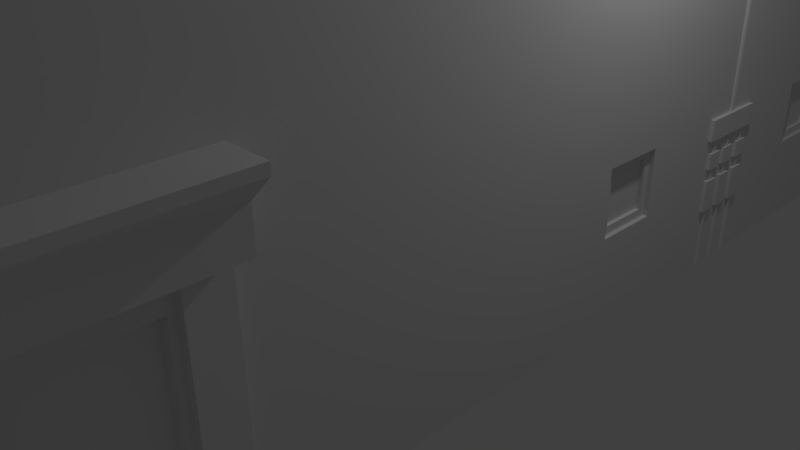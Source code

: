 # Source: gebouw_des_tutorial.blend  (saved by Blender 2.76.0; exported with 4.5.12 LTS)
import bpy
from mathutils import Matrix  # noqa: F401  (used for matrix-valued properties, if any)

bpy.ops.wm.read_factory_settings(use_empty=True)
scene = bpy.context.scene
scene.name = 'Scene'

# ---- collections
col_collection_1 = bpy.data.collections.new('Collection 1'); scene.collection.children.link(col_collection_1)

# ---- materials (node trees are filled in below, after node groups)
mat_material = bpy.data.materials.new('Material')
mat_material.alpha_threshold = 0.0
mat_material.use_transparent_shadow = False
mat_material.roughness = 0.5
mat_material.line_color = (0.0, 0.0, 0.0, 1.0)

# ---- material node trees

# ---- world
world_world = bpy.data.worlds.new('World'); scene.world = world_world
world_world.color = (0.05088, 0.05088, 0.05088)
world_world.use_sun_shadow = False
world_world.sun_shadow_jitter_overblur = 0.0
world_world.cycles.sampling_method = 'MANUAL'
world_world.cycles.sample_map_resolution = 256

# ---- cameras
cam_camera = bpy.data.cameras.new('Camera')
cam_camera.clip_end = 100.0
cam_camera.lens = 35.0
cam_camera.sensor_width = 32.0
cam_camera.sensor_height = 18.0
cam_camera.ortho_scale = 7.314
cam_camera.dof.focus_distance = 0.0
cam_camera.dof.aperture_fstop = 128.0

# ---- lights
light_lamp = bpy.data.lights.new('Lamp', 'POINT')
light_lamp.transmission_factor = 0.0
light_lamp.cutoff_distance = 30.0
light_lamp.energy = 100.0
light_lamp.shadow_buffer_clip_start = 1.001
light_lamp.shadow_soft_size = 0.1
light_lamp.shadow_maximum_resolution = 0.006
light_lamp.use_absolute_resolution = True
light_lamp.cycles.use_multiple_importance_sampling = False

# ---- meshes
me_cube_001 = bpy.data.meshes.new('Cube.001')
me_cube_001.from_pydata([(-1.6, -5.9, 7.4), (-1.6, -5.9, 6.1), (-2.4, -5.9, 6.1), (-2.4, -5.9, 7.4), (-1.6, -5.9, 4.9), (-1.6, -5.9, 3.6), (-2.4, -5.9, 3.6), (-2.4, -5.9, 4.9), (2.4, -5.9, 3.6), (2.4, -5.9, 4.9), (1.6, -5.9, 3.6), (1.6, -5.9, 4.9), (0.4, -5.9, 4.9), (0.4, -5.9, 3.6), (-0.4, -5.9, 3.6), (-0.4, -5.9, 4.9), (0.4, 5.9, 3.6), (0.4, 5.9, 4.9), (-0.4, 5.9, 4.9), (-0.4, 5.9, 3.6), (0.4, 5.9, 6.1), (0.4, 5.9, 7.4), (-0.4, 5.9, 7.4), (-0.4, 5.9, 6.1), (2.4, -5.9, 6.1), (2.4, -5.9, 7.4), (1.6, -5.9, 6.1), (1.6, -5.9, 7.4), (0.4, -5.9, 7.4), (0.4, -5.9, 6.1), (-0.4, -5.9, 6.1), (-0.4, -5.9, 7.4), (2.9, 1.4, 1.9), (2.9, 1.4, 1.1), (2.9, 0.6, 1.1), (2.9, 0.6, 1.9), (2.9, 1.4, 4.9), (2.9, 1.4, 3.6), (2.9, 0.6, 3.6), (2.9, 0.6, 4.9), (2.9, 1.4, 7.4), (2.9, 1.4, 6.1), (2.9, 0.6, 6.1), (2.9, 0.6, 7.4), (2.9, 5.4, 6.1), (2.9, 5.4, 7.4), (2.9, 4.6, 6.1), (2.9, 4.6, 7.4), (2.9, 5.4, 3.6), (2.9, 5.4, 4.9), (2.9, 4.6, 3.6), (2.9, 4.6, 4.9), (2.9, 5.4, 1.1), (2.9, 5.4, 1.9), (2.9, 4.6, 1.1), (2.9, 4.6, 1.9), (-2.9, 0.6, 4.9), (-2.9, 0.6, 3.6), (-2.9, 1.4, 3.6), (-2.9, 1.4, 4.9), (-2.9, 2.6, 4.9), (-2.9, 2.6, 3.6), (-2.9, 3.4, 3.6), (-2.9, 3.4, 4.9), (-2.9, 0.6, 7.4), (-2.9, 0.6, 6.1), (-2.9, 1.4, 6.1), (-2.9, 1.4, 7.4), (-2.9, 2.6, 7.4), (-2.9, 2.6, 6.1), (-2.9, 3.4, 6.1), (-2.9, 3.4, 7.4), (2.9, -0.6, 7.4), (2.9, -0.6, 6.1), (2.9, -1.4, 6.1), (2.9, -1.4, 7.4), (-2.133, -5.9, 6.1), (-1.867, -5.9, 6.1), (-1.867, -5.9, 7.612), (-2.133, -5.9, 7.612), (-1.867, -5.9, 3.6), (-2.133, -5.9, 3.6), (-1.867, -5.9, 5.112), (-2.133, -5.9, 5.112), (0.1333, -5.9, 3.6), (-0.1333, -5.9, 3.6), (0.1333, -5.9, 5.112), (-0.1333, -5.9, 5.112), (0.1333, -5.9, 6.1), (-0.1333, -5.9, 6.1), (0.1333, -5.9, 7.612), (-0.1333, -5.9, 7.612), (2.133, -5.9, 3.6), (1.867, -5.9, 3.6), (2.133, -5.9, 5.112), (1.867, -5.9, 5.112), (2.133, -5.9, 6.1), (1.867, -5.9, 6.1), (2.133, -5.9, 7.612), (1.867, -5.9, 7.612), (-1.37, -5.877, 2.362), (-1.37, -5.877, 0.6373), (-2.63, -5.877, 0.6373), (-2.63, -5.877, 2.362), (2.877, -4.37, 2.362), (2.877, -4.37, 0.6373), (2.877, -5.63, 0.6373), (2.877, -5.63, 2.362), (-2.877, -5.63, 2.362), (-2.877, -5.63, 0.6373), (-2.877, -4.37, 0.6373), (-2.877, -4.37, 2.362), (2.63, -5.877, 2.362), (2.63, -5.877, 0.6373), (1.37, -5.877, 0.6373), (1.37, -5.877, 2.362)], [], [(77, 78, 79, 76), (1, 0, 78, 77), (80, 82, 83, 81), (76, 79, 3, 2), (81, 83, 7, 6), (93, 95, 11, 10), (85, 87, 15, 14), (17, 16, 19, 18), (21, 20, 23, 22), (97, 99, 27, 26), (89, 91, 31, 30), (33, 32, 35, 34), (37, 36, 39, 38), (41, 40, 43, 42), (44, 45, 47, 46), (48, 49, 51, 50), (52, 53, 55, 54), (57, 56, 59, 58), (61, 60, 63, 62), (65, 64, 67, 66), (69, 68, 71, 70), (73, 72, 75, 74), (5, 4, 82, 80), (29, 28, 90, 88), (88, 90, 91, 89), (13, 12, 86, 84), (84, 86, 87, 85), (24, 25, 98, 96), (96, 98, 99, 97), (8, 9, 94, 92), (92, 94, 95, 93), (101, 100, 103, 102), (105, 104, 107, 106), (109, 108, 111, 110), (113, 112, 115, 114)])
me_cube_001.materials.append(mat_material)
me_cube_001.use_remesh_preserve_volume = False
me_cube_001.use_remesh_preserve_attributes = False
me_cube_001.use_mirror_vertex_groups = False
me_cube_001.update()
me_cube = bpy.data.meshes.new('Cube')
me_cube.from_pydata([(-3.1, -4.3, 0.0), (-3.1, -4.3, 3.0), (-3.1, -3.9, 0.0), (-3.1, -3.9, 3.0), (-2.938, -4.3, 0.0), (-2.938, -4.3, 3.0), (-2.938, -3.9, 0.0), (-2.938, -3.9, 3.0), (3.0, 6.0, 0.0), (3.0, -6.0, 0.0), (-3.0, 6.0, 0.0), (3.0, 6.0, 8.0), (3.0, -6.0, 8.0), (-3.0, 6.0, 8.0), (3.0, 6.0, 0.5), (-3.0, 6.0, 0.5), (3.0, 6.0, 3.0), (3.0, 6.0, 5.5), (3.0, -6.0, 5.5), (-3.0, -6.0, 5.5), (-3.0, 6.0, 3.0), (-3.0, 6.0, 5.5), (-1.0, 6.0, 0.0), (-1.0, -6.0, 0.0), (-1.0, -6.0, 8.0), (-1.0, 6.0, 0.5), (1.0, 6.0, 5.5), (-1.0, 6.0, 5.5), (-1.0, -6.0, 3.0), (1.0, -6.0, 5.5), (-1.0, -6.0, 5.5), (1.0, 6.0, 3.0), (-1.0, 6.0, 3.0), (3.0, 0.0, 0.0), (-3.0, 1.431e-06, 0.0), (3.0, -3.338e-06, 8.0), (-3.0, 1.431e-06, 0.5), (3.0, -1.431e-06, 0.5), (-3.0, 9.537e-07, 3.0), (-3.0, 9.537e-07, 5.5), (3.0, -2.384e-06, 5.5), (3.0, -1.907e-06, 3.0), (-3.0, 4.0, 8.0), (-1.6, -6.0, 6.1), (-3.0, 2.0, 0.0), (-3.0, 4.0, 0.0), (-3.0, 2.0, 0.5), (-3.0, 4.0, 0.5), (-3.0, 2.0, 3.0), (-3.0, 2.0, 5.5), (-3.0, 4.0, 5.5), (-3.0, 4.0, 3.0), (-3.0, -6.0, 8.0), (-3.0, -6.0, 3.0), (3.0, 4.0, 0.0), (3.0, 2.0, 0.0), (3.0, 4.0, 8.0), (3.0, 4.0, 0.5), (3.0, 2.0, 0.5), (3.0, 4.0, 3.0), (3.0, 4.0, 5.5), (3.0, 2.0, 5.5), (3.0, 2.0, 3.0), (3.0, -4.0, 0.0), (3.0, -4.0, 0.5), (3.0, -4.0, 3.0), (3.0, -4.0, 5.5), (-3.0, -4.0, 0.0), (-3.0, -4.0, 8.0), (-3.0, -4.0, 0.5), (-3.0, -4.0, 3.0), (-3.0, -4.0, 5.5), (-1.6, -6.0, 7.4), (-2.4, -6.0, 7.4), (-2.4, -6.0, 6.1), (-1.6, -6.0, 3.6), (-1.6, -6.0, 4.9), (-2.4, -6.0, 4.9), (2.4, -6.0, 4.9), (1.6, -6.0, 4.9), (1.6, -6.0, 3.6), (0.4, -6.0, 4.9), (-0.4, -6.0, 4.9), (0.4, 6.0, 4.9), (0.4, 6.0, 3.6), (-0.4, 6.0, 3.6), (-0.4, 6.0, 4.9), (0.4, 6.0, 7.4), (0.4, 6.0, 6.1), (-0.4, 6.0, 6.1), (-0.4, 6.0, 7.4), (2.4, -6.0, 7.4), (1.6, -6.0, 7.4), (0.4, -6.0, 6.1), (0.4, -6.0, 7.4), (-0.4, -6.0, 7.4), (-0.4, -6.0, 6.1), (3.0, 1.4, 1.1), (3.0, 1.4, 1.9), (3.0, 0.6, 1.9), (3.0, 0.6, 1.1), (3.0, 1.4, 3.6), (3.0, 1.4, 4.9), (3.0, 0.6, 4.9), (3.0, 0.6, 3.6), (3.0, 1.4, 6.1), (3.0, 1.4, 7.4), (3.0, 0.6, 7.4), (3.0, 0.6, 6.1), (3.0, 5.4, 6.1), (3.0, 5.4, 7.4), (3.0, 4.6, 7.4), (3.0, 4.6, 6.1), (3.0, 5.4, 3.6), (3.0, 5.4, 4.9), (3.0, 4.6, 4.9), (3.0, 4.6, 3.6), (3.0, 5.4, 1.1), (3.0, 5.4, 1.9), (3.0, 4.6, 1.9), (3.0, 4.6, 1.1), (-3.0, 0.6, 3.6), (-3.0, 0.6, 4.9), (-3.0, 1.4, 4.9), (-3.0, 1.4, 3.6), (-3.0, 2.6, 3.6), (-3.0, 2.6, 4.9), (-3.0, 3.4, 4.9), (-3.0, 3.4, 3.6), (-3.0, 0.6, 6.1), (-3.0, 0.6, 7.4), (-3.0, 1.4, 7.4), (-3.0, 1.4, 6.1), (-3.0, 2.6, 6.1), (-3.0, 2.6, 7.4), (-3.0, 3.4, 7.4), (-3.0, 3.4, 6.1), (3.0, -0.6, 6.1), (3.0, -0.6, 7.4), (3.0, -1.4, 7.4), (3.0, -1.4, 6.1), (-1.6, -5.9, 7.4), (-1.6, -5.9, 6.1), (-2.4, -5.9, 6.1), (-2.4, -5.9, 7.4), (-1.6, -5.9, 4.9), (-1.6, -5.9, 3.6), (-2.4, -5.9, 3.6), (-2.4, -5.9, 4.9), (2.4, -5.9, 3.6), (2.4, -5.9, 4.9), (1.6, -5.9, 3.6), (1.6, -5.9, 4.9), (0.4, -5.9, 4.9), (0.4, -5.9, 3.6), (-0.4, -5.9, 3.6), (-0.4, -5.9, 4.9), (0.4, 5.9, 3.6), (0.4, 5.9, 4.9), (-0.4, 5.9, 4.9), (-0.4, 5.9, 3.6), (0.4, 5.9, 6.1), (0.4, 5.9, 7.4), (-0.4, 5.9, 7.4), (-0.4, 5.9, 6.1), (2.4, -5.9, 6.1), (2.4, -5.9, 7.4), (1.6, -5.9, 6.1), (1.6, -5.9, 7.4), (0.4, -5.9, 7.4), (0.4, -5.9, 6.1), (-0.4, -5.9, 6.1), (-0.4, -5.9, 7.4), (2.9, 1.4, 1.9), (2.9, 1.4, 1.1), (2.9, 0.6, 1.1), (2.9, 0.6, 1.9), (2.9, 1.4, 4.9), (2.9, 1.4, 3.6), (2.9, 0.6, 3.6), (2.9, 0.6, 4.9), (2.9, 1.4, 7.4), (2.9, 1.4, 6.1), (2.9, 0.6, 6.1), (2.9, 0.6, 7.4), (2.9, 5.4, 6.1), (2.9, 5.4, 7.4), (2.9, 4.6, 6.1), (2.9, 4.6, 7.4), (2.9, 5.4, 3.6), (2.9, 5.4, 4.9), (2.9, 4.6, 3.6), (2.9, 4.6, 4.9), (2.9, 5.4, 1.1), (2.9, 5.4, 1.9), (2.9, 4.6, 1.1), (2.9, 4.6, 1.9), (-2.9, 0.6, 4.9), (-2.9, 0.6, 3.6), (-2.9, 1.4, 3.6), (-2.9, 1.4, 4.9), (-2.9, 2.6, 4.9), (-2.9, 2.6, 3.6), (-2.9, 3.4, 3.6), (-2.9, 3.4, 4.9), (-2.9, 0.6, 7.4), (-2.9, 0.6, 6.1), (-2.9, 1.4, 6.1), (-2.9, 1.4, 7.4), (-2.9, 2.6, 7.4), (-2.9, 2.6, 6.1), (-2.9, 3.4, 6.1), (-2.9, 3.4, 7.4), (2.9, -0.6, 7.4), (2.9, -0.6, 6.1), (2.9, -1.4, 6.1), (2.9, -1.4, 7.4), (3.0, -4.0, 8.0), (-1.0, 6.0, 8.0), (1.0, 6.0, 8.0), (3.0, -4.0, 8.5), (-3.0, -6.0, 8.5), (-3.0, 9.537e-07, 8.0), (-1.0, -6.0, 8.5), (-3.0, 6.0, 8.5), (-3.0, 4.0, 8.5), (3.0, 6.0, 8.5), (-3.0, 2.0, 8.0), (-1.0, 6.0, 8.5), (1.0, 6.0, 8.5), (3.12, 6.208, 9.0), (-3.12, 4.128, 9.0), (3.0, 2.0, 8.0), (-3.12, 6.208, 9.0), (-1.04, 6.208, 9.0), (3.12, -6.272, 9.0), (3.12, -4.112, 9.0), (3.0, -6.0, 8.5), (1.0, -6.0, 8.5), (3.0, 2.0, 8.5), (3.0, -3.338e-06, 8.5), (-3.0, -4.0, 8.5), (-3.0, 9.537e-07, 8.5), (-3.0, 2.0, 8.5), (3.0, 4.0, 8.5), (1.04, 6.208, 9.0), (1.04, -6.272, 9.0), (-2.133, -5.9, 6.1), (-1.867, -5.9, 6.1), (3.12, 2.048, 9.0), (3.12, -0.032, 9.0), (-3.12, -4.112, 9.0), (-3.12, -0.032, 9.0), (-2.133, -6.0, 5.112), (-1.867, -6.0, 5.112), (-2.4, -6.0, 3.6), (-3.12, 2.048, 9.0), (3.12, 4.128, 9.0), (-2.133, -6.0, 7.612), (-1.867, -6.0, 7.612), (1.04, 5.786, 9.5), (-1.04, 5.786, 9.5), (2.698, 5.786, 9.5), (-2.698, 4.128, 9.5), (-2.698, 5.786, 9.5), (-1.04, -5.85, 9.5), (2.698, -4.112, 9.5), (1.04, -5.85, 9.5), (2.698, 2.048, 9.5), (2.698, -0.032, 9.5), (-2.698, -4.112, 9.5), (-2.698, -0.032, 9.5), (-3.0, -6.0, 0.5), (-1.0, -6.0, 0.5), (-2.698, 2.048, 9.5), (2.698, 4.128, 9.5), (-3.0, -6.0, 0.0), (-1.867, -5.9, 7.612), (-2.133, -5.9, 7.612), (-1.867, -5.9, 3.6), (-2.133, -5.9, 3.6), (-1.867, -5.9, 5.112), (-2.133, -5.9, 5.112), (-1.04, -6.272, 9.0), (-3.12, -6.272, 9.0), (-2.698, -5.85, 9.5), (1.0, -6.0, 3.0), (0.4, -6.0, 3.6), (-0.4, -6.0, 3.6), (0.1333, -6.0, 5.112), (-0.1333, -6.0, 5.112), (0.1333, -6.0, 7.612), (-0.1333, -6.0, 7.612), (0.1333, -5.9, 3.6), (-0.1333, -5.9, 3.6), (0.1333, -5.9, 5.112), (-0.1333, -5.9, 5.112), (0.1333, -5.9, 6.1), (-0.1333, -5.9, 6.1), (0.1333, -5.9, 7.612), (-0.1333, -5.9, 7.612), (1.0, -6.0, 0.0), (3.0, -6.0, 0.5), (1.0, -6.0, 0.5), (3.0, -6.0, 3.0), (2.4, -6.0, 3.6), (2.133, -6.0, 5.112), (1.867, -6.0, 5.112), (2.4, -6.0, 6.1), (1.6, -6.0, 6.1), (2.133, -6.0, 7.612), (1.867, -6.0, 7.612), (2.133, -5.9, 3.6), (1.867, -5.9, 3.6), (2.133, -5.9, 5.112), (1.867, -5.9, 5.112), (2.133, -5.9, 6.1), (1.867, -5.9, 6.1), (2.133, -5.9, 7.612), (1.867, -5.9, 7.612), (1.0, -6.0, 8.0), (2.698, -5.85, 9.5), (-1.6, -5.944, 7.4), (-1.6, -5.944, 6.1), (-2.4, -5.944, 6.1), (-2.4, -5.944, 7.4), (-1.6, -5.944, 4.9), (-1.6, -5.944, 3.6), (-2.4, -5.944, 3.6), (-2.4, -5.944, 4.9), (2.4, -5.944, 3.6), (2.4, -5.944, 4.9), (1.6, -5.944, 3.6), (1.6, -5.944, 4.9), (0.4, -5.944, 4.9), (0.4, -5.944, 3.6), (-0.4, -5.944, 3.6), (-0.4, -5.944, 4.9), (2.4, -5.944, 6.1), (2.4, -5.944, 7.4), (1.6, -5.944, 6.1), (1.6, -5.944, 7.4), (0.4, -5.944, 7.4), (0.4, -5.944, 6.1), (-0.4, -5.944, 6.1), (-0.4, -5.944, 7.4), (-2.133, -5.944, 6.1), (-1.867, -5.944, 6.1), (-1.867, -5.944, 7.612), (-2.133, -5.944, 7.612), (-1.867, -5.944, 3.6), (-2.133, -5.944, 3.6), (-1.867, -5.944, 5.112), (-2.133, -5.944, 5.112), (0.1333, -5.944, 3.6), (-0.1333, -5.944, 3.6), (0.1333, -5.944, 5.112), (-0.1333, -5.944, 5.112), (0.1333, -5.944, 6.1), (-0.1333, -5.944, 6.1), (0.1333, -5.944, 7.612), (-0.1333, -5.944, 7.612), (2.133, -5.944, 3.6), (1.867, -5.944, 3.6), (2.133, -5.944, 5.112), (1.867, -5.944, 5.112), (2.133, -5.944, 6.1), (1.867, -5.944, 6.1), (2.133, -5.944, 7.612), (1.867, -5.944, 7.612), (-1.891, -5.944, 5.042), (-2.109, -5.944, 5.042), (-1.67, -5.944, 4.866), (-1.867, -5.944, 3.67), (-2.133, -5.944, 3.67), (-1.67, -5.944, 3.67), (-1.891, -5.944, 7.542), (-2.109, -5.944, 7.542), (-1.67, -5.944, 7.366), (-1.867, -5.944, 6.17), (-2.133, -5.944, 6.17), (-1.67, -5.944, 6.17), (-2.33, -5.944, 6.17), (-2.33, -5.944, 7.366), (-2.33, -5.944, 3.67), (-2.33, -5.944, 4.866), (2.33, -5.944, 3.67), (2.33, -5.944, 4.866), (1.867, -5.944, 3.67), (1.67, -5.944, 3.67), (1.891, -5.944, 5.042), (1.67, -5.944, 4.866), (0.33, -5.944, 4.866), (0.33, -5.944, 3.67), (-0.1333, -5.944, 3.67), (-0.33, -5.944, 3.67), (-0.1089, -5.944, 5.042), (-0.33, -5.944, 4.866), (2.33, -5.944, 6.17), (2.33, -5.944, 7.366), (1.867, -5.944, 6.17), (1.67, -5.944, 6.17), (1.891, -5.944, 7.542), (1.67, -5.944, 7.366), (0.33, -5.944, 7.366), (0.33, -5.944, 6.17), (-0.1333, -5.944, 6.17), (-0.33, -5.944, 6.17), (-0.1089, -5.944, 7.542), (-0.33, -5.944, 7.366), (0.1333, -5.944, 3.67), (0.1089, -5.944, 5.042), (0.1333, -5.944, 6.17), (0.1089, -5.944, 7.542), (2.133, -5.944, 3.67), (2.109, -5.944, 5.042), (2.133, -5.944, 6.17), (2.109, -5.944, 7.542), (-1.891, -5.857, 5.042), (-2.109, -5.857, 5.042), (-1.67, -5.857, 4.866), (-1.867, -5.857, 3.67), (-2.133, -5.857, 3.67), (-1.67, -5.857, 3.67), (-1.891, -5.857, 7.542), (-2.109, -5.857, 7.542), (-1.67, -5.857, 7.366), (-1.867, -5.857, 6.17), (-2.133, -5.857, 6.17), (-1.67, -5.857, 6.17), (-2.33, -5.857, 6.17), (-2.33, -5.857, 7.366), (-2.33, -5.857, 3.67), (-2.33, -5.857, 4.866), (2.33, -5.857, 3.67), (2.33, -5.857, 4.866), (1.867, -5.857, 3.67), (1.67, -5.857, 3.67), (1.891, -5.857, 5.042), (1.67, -5.857, 4.866), (0.33, -5.857, 4.866), (0.33, -5.857, 3.67), (-0.1333, -5.857, 3.67), (-0.33, -5.857, 3.67), (-0.1089, -5.857, 5.042), (-0.33, -5.857, 4.866), (2.33, -5.857, 6.17), (2.33, -5.857, 7.366), (1.867, -5.857, 6.17), (1.67, -5.857, 6.17), (1.891, -5.857, 7.542), (1.67, -5.857, 7.366), (0.33, -5.857, 7.366), (0.33, -5.857, 6.17), (-0.1333, -5.857, 6.17), (-0.33, -5.857, 6.17), (-0.1089, -5.857, 7.542), (-0.33, -5.857, 7.366), (0.1333, -5.857, 3.67), (0.1089, -5.857, 5.042), (0.1333, -5.857, 6.17), (0.1089, -5.857, 7.542), (2.133, -5.857, 3.67), (2.109, -5.857, 5.042), (2.133, -5.857, 6.17), (2.109, -5.857, 7.542), (-2.056, -5.935, 6.1), (-1.944, -5.935, 6.1), (-1.944, -5.935, 7.612), (-2.056, -5.935, 7.612), (-1.944, -5.918, 3.6), (-2.056, -5.918, 3.6), (-1.944, -5.918, 5.112), (-2.056, -5.918, 5.112), (0.05632, -5.939, 3.6), (-0.05633, -5.939, 3.6), (0.05632, -5.939, 5.112), (-0.05633, -5.939, 5.112), (0.05632, -5.933, 6.1), (-0.05633, -5.933, 6.1), (0.05632, -5.933, 7.612), (-0.05633, -5.933, 7.612), (2.056, -5.923, 3.6), (1.944, -5.923, 3.6), (2.056, -5.923, 5.112), (1.944, -5.923, 5.112), (2.056, -5.936, 6.1), (1.944, -5.936, 6.1), (2.056, -5.936, 7.612), (1.944, -5.936, 7.612), (-2.056, -5.852, 6.1), (-1.944, -5.852, 6.1), (-1.944, -5.852, 7.612), (-2.056, -5.852, 7.612), (-1.944, -5.852, 3.6), (-2.056, -5.852, 3.6), (-1.944, -5.852, 5.112), (-2.056, -5.852, 5.112), (0.05632, -5.852, 3.6), (-0.05633, -5.852, 3.6), (0.05632, -5.852, 5.112), (-0.05633, -5.852, 5.112), (0.05632, -5.852, 6.1), (-0.05633, -5.852, 6.1), (0.05632, -5.852, 7.612), (-0.05633, -5.852, 7.612), (2.056, -5.852, 3.6), (1.944, -5.852, 3.6), (2.056, -5.852, 5.112), (1.944, -5.852, 5.112), (2.056, -5.852, 6.1), (1.944, -5.852, 6.1), (2.056, -5.852, 7.612), (1.944, -5.852, 7.612), (-2.453, -5.923, 6.912), (-2.453, -5.923, 6.799), (-1.547, -5.923, 6.799), (-1.547, -5.923, 6.912), (-2.482, -5.909, 4.271), (-2.482, -5.909, 4.384), (-1.575, -5.909, 4.271), (-1.575, -5.909, 4.384), (-0.4816, -5.921, 4.271), (-0.4816, -5.921, 4.384), (0.4253, -5.921, 4.271), (0.4253, -5.921, 4.384), (-0.4535, -5.925, 6.799), (-0.4535, -5.925, 6.912), (0.4535, -5.925, 6.799), (0.4535, -5.925, 6.912), (1.518, -5.909, 4.271), (1.518, -5.909, 4.384), (2.425, -5.909, 4.271), (2.425, -5.909, 4.384), (1.547, -5.918, 6.799), (1.547, -5.918, 6.912), (2.453, -5.918, 6.799), (2.453, -5.918, 6.912), (-2.453, -5.838, 6.912), (-2.453, -5.838, 6.799), (-1.547, -5.838, 6.799), (-1.547, -5.838, 6.912), (-2.482, -5.838, 4.384), (-1.575, -5.838, 4.384), (-0.4816, -5.838, 4.384), (0.4253, -5.838, 4.384), (-0.4535, -5.838, 6.799), (-0.4535, -5.838, 6.912), (0.4535, -5.838, 6.799), (0.4535, -5.838, 6.912), (1.518, -5.838, 4.384), (2.425, -5.838, 4.384), (1.547, -5.838, 6.799), (1.547, -5.838, 6.912), (2.453, -5.838, 6.799), (2.453, -5.838, 6.912), (2.947, 1.4, 1.9), (2.947, 1.4, 1.1), (2.947, 0.6, 1.1), (2.947, 0.6, 1.9), (2.947, 1.4, 4.9), (2.947, 1.4, 3.6), (2.947, 0.6, 3.6), (2.947, 0.6, 4.9), (2.947, 1.4, 7.4), (2.947, 1.4, 6.1), (2.947, 0.6, 6.1), (2.947, 0.6, 7.4), (2.947, 5.4, 6.1), (2.947, 5.4, 7.4), (2.947, 4.6, 6.1), (2.947, 4.6, 7.4), (2.947, 5.4, 3.6), (2.947, 5.4, 4.9), (2.947, 4.6, 3.6), (2.947, 4.6, 4.9), (2.947, 5.4, 1.1), (2.947, 5.4, 1.9), (2.947, 4.6, 1.1), (2.947, 4.6, 1.9), (2.947, -0.6, 7.4), (2.947, -0.6, 6.1), (2.947, -1.4, 6.1), (2.947, -1.4, 7.4), (2.947, 1.302, 1.801), (2.947, 1.302, 1.198), (2.947, 0.6982, 1.198), (2.947, 0.6982, 1.801), (2.947, 1.302, 4.802), (2.947, 1.302, 3.698), (2.947, 0.6982, 3.698), (2.947, 0.6982, 4.802), (2.947, 1.302, 7.302), (2.947, 1.302, 6.198), (2.947, 0.6982, 6.198), (2.947, 0.6982, 7.302), (2.947, 5.302, 6.198), (2.947, 5.302, 7.302), (2.947, 4.698, 6.198), (2.947, 4.698, 7.302), (2.947, 5.302, 3.698), (2.947, 5.302, 4.802), (2.947, 4.698, 3.698), (2.947, 4.698, 4.802), (2.947, 5.302, 1.198), (2.947, 5.302, 1.801), (2.947, 4.698, 1.198), (2.947, 4.698, 1.801), (2.947, -0.6982, 7.302), (2.947, -0.6982, 6.198), (2.947, -1.302, 6.198), (2.947, -1.302, 7.302), (2.934, 1.302, 4.292), (2.934, 1.302, 4.208), (2.934, 0.6982, 4.208), (2.934, 0.6982, 4.292), (2.934, 1.302, 6.792), (2.934, 1.302, 6.708), (2.934, 0.6982, 6.708), (2.934, 0.6982, 6.792), (2.934, 5.302, 6.708), (2.934, 5.302, 6.792), (2.934, 4.698, 6.708), (2.934, 4.698, 6.792), (2.934, 5.302, 4.208), (2.934, 5.302, 4.292), (2.934, 4.698, 4.208), (2.934, 4.698, 4.292), (2.934, -0.6982, 6.792), (2.934, -0.6982, 6.708), (2.934, -1.302, 6.708), (2.934, -1.302, 6.792), (2.847, 1.302, 1.801), (2.847, 1.302, 1.198), (2.847, 0.6982, 1.198), (2.847, 0.6982, 1.801), (2.847, 1.302, 4.802), (2.847, 1.302, 3.698), (2.847, 0.6982, 3.698), (2.847, 0.6982, 4.802), (2.847, 1.302, 7.302), (2.847, 1.302, 6.198), (2.847, 0.6982, 6.198), (2.847, 0.6982, 7.302), (2.847, 5.302, 6.198), (2.847, 5.302, 7.302), (2.847, 4.698, 6.198), (2.847, 4.698, 7.302), (2.847, 5.302, 3.698), (2.847, 5.302, 4.802), (2.847, 4.698, 3.698), (2.847, 4.698, 4.802), (2.847, 5.302, 1.198), (2.847, 5.302, 1.801), (2.847, 4.698, 1.198), (2.847, 4.698, 1.801), (2.847, -0.6982, 7.302), (2.847, -0.6982, 6.198), (2.847, -1.302, 6.198), (2.847, -1.302, 7.302), (2.803, 1.302, 4.292), (2.803, 1.302, 4.208), (2.803, 0.6982, 4.208), (2.803, 0.6982, 4.292), (2.803, 1.302, 6.792), (2.803, 1.302, 6.708), (2.803, 0.6982, 6.708), (2.803, 0.6982, 6.792), (2.803, 5.302, 6.708), (2.803, 5.302, 6.792), (2.803, 4.698, 6.708), (2.803, 4.698, 6.792), (2.803, 5.302, 4.208), (2.803, 5.302, 4.292), (2.803, 4.698, 4.208), (2.803, 4.698, 4.292), (2.803, -0.6982, 6.792), (2.803, -0.6982, 6.708), (2.803, -1.302, 6.708), (2.803, -1.302, 6.792), (0.4, 5.955, 3.6), (0.4, 5.955, 4.9), (-0.4, 5.955, 4.9), (-0.4, 5.955, 3.6), (0.4, 5.955, 6.1), (0.4, 5.955, 7.4), (-0.4, 5.955, 7.4), (-0.4, 5.955, 6.1), (0.2932, 5.955, 3.707), (0.2932, 5.955, 4.793), (-0.2932, 5.955, 4.793), (-0.2932, 5.955, 3.707), (0.2932, 5.955, 6.207), (0.2932, 5.955, 7.293), (-0.2932, 5.955, 7.293), (-0.2932, 5.955, 6.207), (0.2932, 5.875, 3.707), (0.2932, 5.875, 4.793), (-0.2932, 5.875, 4.793), (-0.2932, 5.875, 3.707), (0.2932, 5.875, 6.207), (0.2932, 5.875, 7.293), (-0.2932, 5.875, 7.293), (-0.2932, 5.875, 6.207), (0.4, 5.942, 4.206), (0.4, 5.942, 4.294), (-0.4, 5.942, 4.294), (-0.4, 5.942, 4.206), (0.4, 5.942, 6.706), (0.4, 5.942, 6.794), (-0.4, 5.942, 6.794), (-0.4, 5.942, 6.706), (0.4, 5.841, 4.206), (0.4, 5.841, 4.294), (-0.4, 5.841, 4.294), (-0.4, 5.841, 4.206), (0.4, 5.841, 6.706), (0.4, 5.841, 6.794), (-0.4, 5.841, 6.794), (-0.4, 5.841, 6.706), (-2.943, 0.6, 4.9), (-2.943, 0.6, 3.6), (-2.943, 1.4, 3.6), (-2.943, 1.4, 4.9), (-2.943, 2.6, 4.9), (-2.943, 2.6, 3.6), (-2.943, 3.4, 3.6), (-2.943, 3.4, 4.9), (-2.943, 0.6, 7.4), (-2.943, 0.6, 6.1), (-2.943, 1.4, 6.1), (-2.943, 1.4, 7.4), (-2.943, 2.6, 7.4), (-2.943, 2.6, 6.1), (-2.943, 3.4, 6.1), (-2.943, 3.4, 7.4), (-2.943, 0.6931, 4.807), (-2.943, 0.6931, 3.693), (-2.943, 1.307, 3.693), (-2.943, 1.307, 4.807), (-2.943, 2.693, 4.807), (-2.943, 2.693, 3.693), (-2.943, 3.307, 3.693), (-2.943, 3.307, 4.807), (-2.943, 0.6931, 7.307), (-2.943, 0.6931, 6.193), (-2.943, 1.307, 6.193), (-2.943, 1.307, 7.307), (-2.943, 2.693, 7.307), (-2.943, 2.693, 6.193), (-2.943, 3.307, 6.193), (-2.943, 3.307, 7.307), (-2.829, 0.6931, 4.807), (-2.829, 0.6931, 3.693), (-2.829, 1.307, 3.693), (-2.829, 1.307, 4.807), (-2.829, 2.693, 4.807), (-2.829, 2.693, 3.693), (-2.829, 3.307, 3.693), (-2.829, 3.307, 4.807), (-2.829, 0.6931, 7.307), (-2.829, 0.6931, 6.193), (-2.829, 1.307, 6.193), (-2.829, 1.307, 7.307), (-2.829, 2.693, 7.307), (-2.829, 2.693, 6.193), (-2.829, 3.307, 6.193), (-2.829, 3.307, 7.307), (-2.926, 0.6, 4.287), (-2.926, 0.6, 4.213), (-2.926, 1.4, 4.213), (-2.926, 1.4, 4.287), (-2.926, 2.6, 4.287), (-2.926, 2.6, 4.213), (-2.926, 3.4, 4.213), (-2.926, 3.4, 4.287), (-2.926, 0.6, 6.787), (-2.926, 0.6, 6.713), (-2.926, 1.4, 6.713), (-2.926, 1.4, 6.787), (-2.926, 2.6, 6.787), (-2.926, 2.6, 6.713), (-2.926, 3.4, 6.713), (-2.926, 3.4, 6.787), (-2.878, 0.6, 4.287), (-2.878, 0.6, 4.213), (-2.878, 1.4, 4.213), (-2.878, 1.4, 4.287), (-2.878, 2.6, 4.287), (-2.878, 2.6, 4.213), (-2.878, 3.4, 4.213), (-2.878, 3.4, 4.287), (-2.878, 0.6, 6.787), (-2.878, 0.6, 6.713), (-2.878, 1.4, 6.713), (-2.878, 1.4, 6.787), (-2.878, 2.6, 6.787), (-2.878, 2.6, 6.713), (-2.878, 3.4, 6.713), (-2.878, 3.4, 6.787), (1.04, 6.208, 9.5), (-1.04, 6.208, 9.5), (3.12, 6.208, 9.5), (-3.12, 4.128, 9.5), (-3.12, 6.208, 9.5), (3.12, 2.048, 9.5), (3.12, -0.032, 9.5), (-3.12, -4.112, 9.5), (-3.12, -0.032, 9.5), (-3.12, 2.048, 9.5), (3.12, 4.128, 9.5), (3.12, -4.112, 9.5), (-1.04, -6.272, 9.5), (-3.12, -6.272, 9.5), (3.12, -6.272, 9.5), (1.04, -6.272, 9.5), (2.698, 5.786, 9.189), (-2.698, 4.128, 9.189), (-2.698, 5.786, 9.189), (-2.698, -4.112, 9.189), (-2.698, -0.032, 9.189), (2.698, 4.128, 9.189), (-2.698, -5.85, 9.189), (2.698, -5.85, 9.189), (-1.37, -6.0, 0.6373), (-1.37, -6.0, 2.362), (-2.63, -6.0, 2.362), (-2.63, -6.0, 0.6373), (3.0, -4.37, 0.6373), (3.0, -4.37, 2.362), (3.0, -5.63, 2.362), (3.0, -5.63, 0.6373), (-3.0, -5.63, 0.6373), (-3.0, -5.63, 2.362), (-3.0, -4.37, 2.362), (-3.0, -4.37, 0.6373), (2.63, -6.0, 0.6373), (2.63, -6.0, 2.362), (1.37, -6.0, 2.362), (1.37, -6.0, 0.6373), (-1.37, -5.877, 2.362), (-1.37, -5.877, 0.6373), (-2.63, -5.877, 0.6373), (-2.63, -5.877, 2.362), (2.877, -4.37, 2.362), (2.877, -4.37, 0.6373), (2.877, -5.63, 0.6373), (2.877, -5.63, 2.362), (-2.877, -5.63, 2.362), (-2.877, -5.63, 0.6373), (-2.877, -4.37, 0.6373), (-2.877, -4.37, 2.362), (2.63, -5.877, 2.362), (2.63, -5.877, 0.6373), (1.37, -5.877, 0.6373), (1.37, -5.877, 2.362), (-1.0, -6.0, 2.0), (1.0, -6.0, 2.0), (0.5001, -6.0, 0.0005052), (-0.5001, -6.0, 0.0005052), (0.5001, -6.0, 0.5002), (-0.5001, -6.0, 0.5002), (0.5001, -6.0, 1.999), (-0.5001, -6.0, 1.999), (0.5001, -5.7, 0.0005057), (-0.5001, -5.7, 0.0005057), (0.5001, -5.7, 0.5002), (-0.5001, -5.7, 0.5002), (0.5001, -5.7, 1.999), (-0.5001, -5.7, 1.999), (-2.698, 2.048, 9.189), (2.698, 2.048, 9.189), (2.698, -0.032, 9.189), (2.698, -4.112, 9.189), (2.7, -6.1, 0.0), (2.7, -6.1, 3.0), (-3.083, -5.7, 3.0), (-3.083, -5.7, 0.0), (3.1, -6.1, 0.0), (3.1, -6.1, 3.0), (3.1, -5.7, 0.0), (3.1, -5.7, 3.0), (0.7, -6.1, 0.0), (0.7, -6.1, 3.0), (0.7, -5.945, 0.0), (0.7, -5.945, 3.0), (1.1, -6.1, 0.0), (1.1, -6.1, 3.0), (1.1, -5.945, 0.0), (1.1, -5.945, 3.0), (-1.1, -6.1, 0.0), (-1.1, -6.1, 3.0), (-1.1, -5.945, 0.0), (-1.1, -5.945, 3.0), (-0.7, -6.1, 0.0), (-0.7, -6.1, 3.0), (-0.7, -5.945, 0.0), (-0.7, -5.945, 3.0), (2.938, -4.3, 0.0), (2.938, -4.3, 3.0), (2.938, -3.9, 0.0), (2.938, -3.9, 3.0), (3.1, -4.3, 0.0), (3.1, -4.3, 3.0), (3.1, -3.9, 0.0), (3.1, -3.9, 3.0), (2.7, -5.943, 0.0), (2.943, -5.7, 0.0), (2.943, -5.7, 3.0), (2.7, -5.943, 3.0), (-3.083, -6.1, 0.0), (-3.083, -6.1, 3.0), (-2.683, -6.1, 0.0), (-2.683, -6.1, 3.0), (-2.926, -5.7, 0.0), (-2.683, -5.943, 0.0), (-2.683, -5.943, 3.0), (-2.926, -5.7, 3.0), (-3.3, -6.15, 2.7), (-3.3, -6.15, 3.1), (-3.3, -5.966, 2.7), (-3.3, -5.966, 3.1), (3.3, -6.15, 2.7), (3.3, -6.15, 3.1), (3.3, -5.966, 2.7), (3.3, -5.966, 3.1), (-2.963, -5.966, 2.7), (-2.963, -6.15, 3.1), (-2.963, -6.15, 2.7), (2.985, -6.15, 2.7), (2.985, -5.966, 2.7), (2.985, -6.15, 3.1), (2.986, -3.85, 3.1), (3.3, -3.85, 3.1), (3.3, -3.85, 2.7), (2.986, -3.85, 2.7), (-3.3, -3.85, 3.1), (-3.3, -3.85, 2.7), (-2.97, -3.85, 2.7), (-2.97, -3.85, 3.1), (-3.473, -6.274, 3.3), (-3.473, -5.966, 3.3), (3.473, -5.966, 3.3), (3.473, -6.274, 3.3), (-2.963, -6.274, 3.3), (2.985, -6.274, 3.3), (2.986, -3.807, 3.3), (3.473, -3.807, 3.3), (-3.473, -3.807, 3.3), (-2.97, -3.807, 3.3), (-3.473, -6.274, 3.4), (-3.473, -5.966, 3.4), (2.985, -5.966, 3.4), (3.473, -5.966, 3.4), (3.473, -6.274, 3.4), (-2.963, -6.274, 3.4), (-2.963, -5.966, 3.4), (2.985, -6.274, 3.4), (2.986, -3.807, 3.4), (3.473, -3.807, 3.4), (-3.473, -3.807, 3.4), (-2.97, -3.807, 3.4), (1.0, 6.0, 2.8), (0.775, 6.0, 2.733), (0.6103, 6.0, 2.55), (0.55, 6.0, 2.3), (1.45, 6.0, 0.9), (0.55, 6.0, 0.9), (1.45, 6.0, 2.3), (1.39, 6.0, 2.55), (1.225, 6.0, 2.733), (7.153e-07, 6.0, 0.0), (1.0, 5.8, 2.8), (0.775, 5.8, 2.733), (0.6103, 5.8, 2.55), (0.55, 5.8, 2.3), (1.45, 5.8, 0.9), (0.55, 5.8, 0.9), (1.45, 5.8, 2.3), (1.39, 5.8, 2.55), (1.225, 5.8, 2.733), (1.0, 5.8, 1.765), (7.153e-07, 6.0, 0.9), (7.153e-07, 6.5, 0.0), (7.153e-07, 6.5, 0.9), (2.0, 6.0, 0.0), (2.0, 6.0, 0.9), (2.0, 6.5, 0.0), (2.0, 6.5, 0.9), (7.153e-07, 6.0, 0.225), (7.153e-07, 6.0, 0.45), (7.153e-07, 6.0, 0.675), (7.153e-07, 6.5, 0.675), (7.153e-07, 6.5, 0.45), (7.153e-07, 6.5, 0.225), (2.0, 6.5, 0.675), (2.0, 6.5, 0.45), (2.0, 6.5, 0.225), (2.0, 6.0, 0.675), (2.0, 6.0, 0.45), (2.0, 6.0, 0.225), (7.153e-07, 6.8, 0.225), (7.153e-07, 6.8, 0.0), (2.0, 6.8, 0.225), (2.0, 6.8, 0.0), (7.153e-07, 6.8, 0.675), (7.153e-07, 6.8, 0.45), (2.0, 6.8, 0.675), (2.0, 6.8, 0.45), (7.153e-07, 7.1, 0.225), (7.153e-07, 7.1, 0.0), (2.0, 7.1, 0.225), (2.0, 7.1, 0.0), (7.153e-07, 7.1, 0.45), (2.0, 7.1, 0.45), (7.153e-07, 7.4, 0.225), (7.153e-07, 7.4, 0.0), (2.0, 7.4, 0.225), (2.0, 7.4, 0.0), (2.986, 2.9, 1.3), (2.986, 2.9, 1.5), (2.986, 3.1, 1.3), (2.986, 3.1, 1.5), (3.04, 2.9, 1.3), (3.04, 2.9, 1.5), (3.04, 3.1, 1.3), (3.04, 3.1, 1.5), (2.986, 3.2, 1.3), (2.986, 3.2, 1.5), (2.986, 3.4, 1.3), (2.986, 3.4, 1.5), (3.04, 3.2, 1.3), (3.04, 3.2, 1.5), (3.04, 3.4, 1.3), (3.04, 3.4, 1.5), (2.986, 2.6, 1.3), (2.986, 2.6, 1.5), (2.986, 2.8, 1.3), (2.986, 2.8, 1.5), (3.04, 2.6, 1.3), (3.04, 2.6, 1.5), (3.04, 2.8, 1.3), (3.04, 2.8, 1.5), (2.986, 2.9, 0.751), (2.986, 2.9, 1.151), (2.986, 3.1, 0.751), (2.986, 3.1, 1.151), (3.04, 2.9, 0.751), (3.04, 2.9, 1.151), (3.04, 3.1, 0.751), (3.04, 3.1, 1.151), (2.986, 3.2, 0.751), (2.986, 3.2, 1.151), (2.986, 3.4, 0.751), (2.986, 3.4, 1.151), (3.04, 3.2, 0.751), (3.04, 3.2, 1.151), (3.04, 3.4, 0.751), (3.04, 3.4, 1.151), (2.986, 2.6, 0.751), (2.986, 2.6, 1.151), (2.986, 2.8, 0.751), (2.986, 2.8, 1.151), (3.04, 2.6, 0.751), (3.04, 2.6, 1.151), (3.04, 2.8, 0.751), (3.04, 2.8, 1.151), (2.98, 2.97, -3.034e-05), (2.98, 2.97, 1.676), (2.98, 3.03, -3.034e-05), (2.98, 3.03, 1.676), (3.016, 2.97, -3.034e-05), (3.016, 2.97, 1.676), (3.016, 3.03, -3.034e-05), (3.016, 3.03, 1.676), (2.98, 3.27, -3.034e-05), (2.98, 3.27, 1.676), (2.98, 3.33, -3.034e-05), (2.98, 3.33, 1.676), (3.016, 3.27, -3.034e-05), (3.016, 3.27, 1.676), (3.016, 3.33, -3.034e-05), (3.016, 3.33, 1.676), (2.98, 2.67, -3.034e-05), (2.98, 2.67, 1.676), (2.98, 2.73, -3.034e-05), (2.98, 2.73, 1.676), (3.016, 2.67, -3.034e-05), (3.016, 2.67, 1.676), (3.016, 2.73, -3.034e-05), (3.016, 2.73, 1.676), (2.98, 2.7, 1.676), (2.98, 2.7, -3.034e-05), (3.028, 2.7, 1.676), (3.028, 2.7, -3.034e-05), (2.98, 3.0, 1.676), (2.98, 3.0, -3.034e-05), (3.028, 3.0, 1.676), (3.028, 3.0, -3.034e-05), (2.98, 3.3, 1.676), (2.98, 3.3, -3.034e-05), (3.028, 3.3, 1.676), (3.028, 3.3, -3.034e-05), (2.978, 2.545, 1.67), (2.978, 2.545, 1.93), (2.978, 3.455, 1.67), (2.978, 3.455, 1.93), (3.048, 2.545, 1.67), (3.048, 2.545, 1.93), (3.048, 3.455, 1.67), (3.048, 3.455, 1.93), (2.98, 2.97, 1.93), (2.98, 2.97, 5.503), (2.98, 3.03, 1.93), (2.98, 3.03, 5.503), (3.016, 2.97, 1.93), (3.016, 2.97, 5.503), (3.016, 3.03, 1.93), (3.016, 3.03, 5.503), (2.98, 3.0, 5.537), (2.98, 3.0, 1.93), (3.028, 3.0, 5.519), (3.028, 3.0, 1.93), (-1.674, -5.877, 7.13), (-2.0, -6.03, 7.538), (-2.145, -6.03, 7.505), (-2.261, -6.03, 7.412), (-2.326, -6.03, 7.279), (-2.326, -6.03, 7.13), (-2.326, -5.877, 7.13), (-2.326, -5.877, 7.279), (-2.261, -5.877, 7.412), (-2.145, -5.877, 7.505), (-2.0, -5.877, 7.538), (-1.674, -6.03, 7.13), (-1.674, -6.03, 7.279), (-1.739, -6.03, 7.412), (-1.855, -6.03, 7.505), (-1.674, -5.877, 7.279), (-1.739, -5.877, 7.412), (-1.855, -5.877, 7.505), (-2.0, -6.03, 7.683), (-2.196, -6.03, 7.638), (-2.353, -6.03, 7.512), (-2.441, -6.03, 7.331), (-2.441, -6.03, 7.13), (-1.559, -6.03, 7.13), (-1.559, -6.03, 7.331), (-1.647, -6.03, 7.512), (-1.804, -6.03, 7.638), (-2.0, -5.977, 7.683), (-2.196, -5.977, 7.638), (-2.353, -5.977, 7.512), (-2.441, -5.977, 7.331), (-2.441, -5.977, 7.13), (-1.559, -5.977, 7.13), (-1.559, -5.977, 7.331), (-1.647, -5.977, 7.512), (-1.804, -5.977, 7.638), (-2.063, -6.093, 7.509), (-2.1, -6.13, 7.709), (-2.063, -6.011, 7.509), (-2.1, -5.974, 7.709), (-1.937, -6.093, 7.509), (-1.9, -6.13, 7.709), (-1.937, -6.011, 7.509), (-1.9, -5.974, 7.709), (0.3257, -5.877, 7.13), (-9.537e-07, -6.03, 7.538), (-0.145, -6.03, 7.505), (-0.2612, -6.03, 7.412), (-0.3257, -6.03, 7.279), (-0.3257, -6.03, 7.13), (-0.3257, -5.877, 7.13), (-0.3257, -5.877, 7.279), (-0.2612, -5.877, 7.412), (-0.145, -5.877, 7.505), (-9.537e-07, -5.877, 7.538), (0.3257, -6.03, 7.13), (0.3257, -6.03, 7.279), (0.2612, -6.03, 7.412), (0.145, -6.03, 7.505), (0.3257, -5.877, 7.279), (0.2612, -5.877, 7.412), (0.145, -5.877, 7.505), (-9.537e-07, -6.03, 7.683), (-0.1962, -6.03, 7.638), (-0.3535, -6.03, 7.512), (-0.4408, -6.03, 7.331), (-0.4408, -6.03, 7.13), (0.4408, -6.03, 7.13), (0.4408, -6.03, 7.331), (0.3535, -6.03, 7.512), (0.1962, -6.03, 7.638), (-9.537e-07, -5.977, 7.683), (-0.1962, -5.977, 7.638), (-0.3535, -5.977, 7.512), (-0.4408, -5.977, 7.331), (-0.4408, -5.977, 7.13), (0.4408, -5.977, 7.13), (0.4408, -5.977, 7.331), (0.3535, -5.977, 7.512), (0.1962, -5.977, 7.638), (-0.06311, -6.093, 7.509), (-0.1, -6.13, 7.709), (-0.06311, -6.011, 7.509), (-0.1, -5.974, 7.709), (0.06311, -6.093, 7.509), (0.1, -6.13, 7.709), (0.06311, -6.011, 7.509), (0.1, -5.974, 7.709), (2.326, -5.877, 7.13), (2.0, -6.03, 7.538), (1.855, -6.03, 7.505), (1.739, -6.03, 7.412), (1.674, -6.03, 7.279), (1.674, -6.03, 7.13), (1.674, -5.877, 7.13), (1.674, -5.877, 7.279), (1.739, -5.877, 7.412), (1.855, -5.877, 7.505), (2.0, -5.877, 7.538), (2.326, -6.03, 7.13), (2.326, -6.03, 7.279), (2.261, -6.03, 7.412), (2.145, -6.03, 7.505), (2.326, -5.877, 7.279), (2.261, -5.877, 7.412), (2.145, -5.877, 7.505), (2.0, -6.03, 7.683), (1.804, -6.03, 7.638), (1.647, -6.03, 7.512), (1.559, -6.03, 7.331), (1.559, -6.03, 7.13), (2.441, -6.03, 7.13), (2.441, -6.03, 7.331), (2.353, -6.03, 7.512), (2.196, -6.03, 7.638), (2.0, -5.977, 7.683), (1.804, -5.977, 7.638), (1.647, -5.977, 7.512), (1.559, -5.977, 7.331), (1.559, -5.977, 7.13), (2.441, -5.977, 7.13), (2.441, -5.977, 7.331), (2.353, -5.977, 7.512), (2.196, -5.977, 7.638), (1.937, -6.093, 7.509), (1.9, -6.13, 7.709), (1.937, -6.011, 7.509), (1.9, -5.974, 7.709), (2.063, -6.093, 7.509), (2.1, -6.13, 7.709), (2.063, -6.011, 7.509), (2.1, -5.974, 7.709), (-1.674, -5.877, 4.63), (-2.0, -6.03, 5.038), (-2.145, -6.03, 5.005), (-2.261, -6.03, 4.912), (-2.326, -6.03, 4.779), (-2.326, -6.03, 4.63), (-2.326, -5.877, 4.63), (-2.326, -5.877, 4.779), (-2.261, -5.877, 4.912), (-2.145, -5.877, 5.005), (-2.0, -5.877, 5.038), (-1.674, -6.03, 4.63), (-1.674, -6.03, 4.779), (-1.739, -6.03, 4.912), (-1.855, -6.03, 5.005), (-1.674, -5.877, 4.779), (-1.739, -5.877, 4.912), (-1.855, -5.877, 5.005), (-2.0, -6.03, 5.183), (-2.196, -6.03, 5.138), (-2.353, -6.03, 5.012), (-2.441, -6.03, 4.831), (-2.441, -6.03, 4.63), (-1.559, -6.03, 4.63), (-1.559, -6.03, 4.831), (-1.647, -6.03, 5.012), (-1.804, -6.03, 5.138), (-2.0, -5.977, 5.183), (-2.196, -5.977, 5.138), (-2.353, -5.977, 5.012), (-2.441, -5.977, 4.831), (-2.441, -5.977, 4.63), (-1.559, -5.977, 4.63), (-1.559, -5.977, 4.831), (-1.647, -5.977, 5.012), (-1.804, -5.977, 5.138), (-2.063, -6.093, 5.009), (-2.1, -6.13, 5.209), (-2.063, -6.011, 5.009), (-2.1, -5.974, 5.209), (-1.937, -6.093, 5.009), (-1.9, -6.13, 5.209), (-1.937, -6.011, 5.009), (-1.9, -5.974, 5.209), (0.3257, -5.877, 4.63), (-9.537e-07, -6.03, 5.038), (-0.145, -6.03, 5.005), (-0.2612, -6.03, 4.912), (-0.3257, -6.03, 4.779), (-0.3257, -6.03, 4.63), (-0.3257, -5.877, 4.63), (-0.3257, -5.877, 4.779), (-0.2612, -5.877, 4.912), (-0.145, -5.877, 5.005), (-9.537e-07, -5.877, 5.038), (0.3257, -6.03, 4.63), (0.3257, -6.03, 4.779), (0.2612, -6.03, 4.912), (0.145, -6.03, 5.005), (0.3257, -5.877, 4.779), (0.2612, -5.877, 4.912), (0.145, -5.877, 5.005), (-9.537e-07, -6.03, 5.183), (-0.1962, -6.03, 5.138), (-0.3535, -6.03, 5.012), (-0.4408, -6.03, 4.831), (-0.4408, -6.03, 4.63), (0.4408, -6.03, 4.63), (0.4408, -6.03, 4.831), (0.3535, -6.03, 5.012), (0.1962, -6.03, 5.138), (-9.537e-07, -5.977, 5.183), (-0.1962, -5.977, 5.138), (-0.3535, -5.977, 5.012), (-0.4408, -5.977, 4.831), (-0.4408, -5.977, 4.63), (0.4408, -5.977, 4.63), (0.4408, -5.977, 4.831), (0.3535, -5.977, 5.012), (0.1962, -5.977, 5.138), (-0.06311, -6.093, 5.009), (-0.1, -6.13, 5.209), (-0.06311, -6.011, 5.009), (-0.1, -5.974, 5.209), (0.06311, -6.093, 5.009), (0.1, -6.13, 5.209), (0.06311, -6.011, 5.009), (0.1, -5.974, 5.209), (2.326, -5.877, 4.63), (2.0, -6.03, 5.038), (1.855, -6.03, 5.005), (1.739, -6.03, 4.912), (1.674, -6.03, 4.779), (1.674, -6.03, 4.63), (1.674, -5.877, 4.63), (1.674, -5.877, 4.779), (1.739, -5.877, 4.912), (1.855, -5.877, 5.005), (2.0, -5.877, 5.038), (2.326, -6.03, 4.63), (2.326, -6.03, 4.779), (2.261, -6.03, 4.912), (2.145, -6.03, 5.005), (2.326, -5.877, 4.779), (2.261, -5.877, 4.912), (2.145, -5.877, 5.005), (2.0, -6.03, 5.183), (1.804, -6.03, 5.138), (1.647, -6.03, 5.012), (1.559, -6.03, 4.831), (1.559, -6.03, 4.63), (2.441, -6.03, 4.63), (2.441, -6.03, 4.831), (2.353, -6.03, 5.012), (2.196, -6.03, 5.138), (2.0, -5.977, 5.183), (1.804, -5.977, 5.138), (1.647, -5.977, 5.012), (1.559, -5.977, 4.831), (1.559, -5.977, 4.63), (2.441, -5.977, 4.63), (2.441, -5.977, 4.831), (2.353, -5.977, 5.012), (2.196, -5.977, 5.138), (1.937, -6.093, 5.009), (1.9, -6.13, 5.209), (1.937, -6.011, 5.009), (1.9, -5.974, 5.209), (2.063, -6.093, 5.009), (2.1, -6.13, 5.209), (2.063, -6.011, 5.009), (2.1, -5.974, 5.209), (-2.544, -5.923, 6.071), (-2.544, -5.923, 5.959), (-1.456, -5.923, 5.959), (-1.456, -5.923, 6.071), (-2.572, -5.909, 3.431), (-2.572, -5.909, 3.543), (-1.484, -5.909, 3.431), (-1.484, -5.909, 3.543), (-0.5723, -5.921, 3.431), (-0.5723, -5.921, 3.543), (0.516, -5.921, 3.431), (0.516, -5.921, 3.543), (-0.5442, -5.925, 5.959), (-0.5442, -5.925, 6.071), (0.5442, -5.925, 5.959), (0.5442, -5.925, 6.071), (1.428, -5.909, 3.431), (1.428, -5.909, 3.543), (2.516, -5.909, 3.431), (2.516, -5.909, 3.543), (1.456, -5.918, 5.959), (1.456, -5.918, 6.071), (2.544, -5.918, 5.959), (2.544, -5.918, 6.071), (0.5442, -6.061, 5.959), (0.5442, -6.061, 6.071), (-0.5442, -6.061, 5.959), (-0.5442, -6.061, 6.071), (0.516, -6.057, 3.431), (0.516, -6.057, 3.543), (-0.5723, -6.057, 3.431), (-0.5723, -6.057, 3.543), (-1.456, -6.059, 6.071), (-2.544, -6.059, 6.071), (-1.456, -6.059, 5.959), (-2.544, -6.059, 5.959), (-1.484, -6.046, 3.543), (-2.572, -6.046, 3.543), (-1.484, -6.046, 3.431), (-2.572, -6.046, 3.431), (1.428, -6.045, 3.431), (1.428, -6.045, 3.543), (2.516, -6.045, 3.431), (2.516, -6.045, 3.543), (1.456, -6.054, 5.959), (1.456, -6.054, 6.071), (2.544, -6.054, 5.959), (2.544, -6.054, 6.071), (1.0, 6.043, 2.781), (0.775, 6.043, 2.714), (0.6103, 6.043, 2.531), (0.55, 6.043, 2.281), (1.45, 6.043, 2.281), (1.39, 6.043, 2.531), (1.225, 6.043, 2.714), (1.0, 5.781, 2.781), (0.775, 5.781, 2.714), (0.6103, 5.781, 2.531), (0.55, 5.781, 2.281), (1.45, 5.781, 2.281), (1.39, 5.781, 2.531), (1.225, 5.781, 2.714), (1.0, 6.043, 2.914), (0.7155, 6.043, 2.829), (0.5071, 6.043, 2.598), (0.4309, 6.043, 2.281), (1.569, 6.043, 2.281), (1.493, 6.043, 2.598), (1.285, 6.043, 2.829), (1.0, 5.964, 2.914), (0.7155, 5.964, 2.829), (0.5071, 5.964, 2.598), (0.4309, 5.964, 2.281), (1.569, 5.964, 2.281), (1.493, 5.964, 2.598), (1.285, 5.964, 2.829), (0.9353, 5.731, 2.714), (0.9, 5.943, 2.914), (0.9353, 6.095, 2.714), (0.9, 6.095, 2.914), (1.065, 5.731, 2.714), (1.1, 5.943, 2.914), (1.065, 6.095, 2.714), (1.1, 6.095, 2.914)], [], [(1, 3, 2, 0), (3, 7, 6, 2), (5, 1, 0, 4), (135, 136, 211, 212), (25, 22, 10, 15), (45, 47, 15, 10), (84, 85, 160, 157), (121, 122, 197, 198), (134, 135, 212, 209), (86, 83, 158, 159), (95, 96, 171, 172), (136, 133, 210, 211), (83, 84, 157, 158), (259, 258, 278, 277), (72, 259, 277, 141), (292, 95, 172, 300), (133, 134, 209, 210), (70, 71, 39, 38), (55, 58, 37, 33), (67, 69, 36, 34), (107, 108, 183, 184), (8, 14, 57, 54), (54, 57, 58, 55), (93, 94, 169, 170), (106, 107, 184, 181), (73, 74, 143, 144), (108, 105, 182, 183), (34, 36, 46, 44), (44, 46, 47, 45), (119, 120, 195, 196), (258, 73, 144, 278), (33, 37, 64, 63), (105, 106, 181, 182), (28, 30, 76, 75), (27, 26, 83, 86), (26, 27, 89, 88), (24, 30, 96, 95), (58, 62, 98, 97), (62, 41, 99, 98), (41, 37, 100, 99), (37, 58, 97, 100), (61, 40, 103, 102), (35, 40, 108, 107), (40, 61, 105, 108), (17, 11, 110, 109), (11, 56, 111, 110), (56, 60, 112, 111), (60, 17, 109, 112), (16, 17, 114, 113), (17, 60, 115, 114), (60, 59, 116, 115), (59, 16, 113, 116), (57, 14, 117, 120), (38, 39, 122, 121), (39, 49, 123, 122), (49, 48, 124, 123), (48, 38, 121, 124), (48, 49, 126, 125), (49, 50, 127, 126), (49, 39, 129, 132), (50, 49, 133, 136), (40, 35, 138, 137), (66, 40, 137, 140), (75, 76, 145, 146), (124, 121, 198, 199), (85, 86, 159, 160), (122, 123, 200, 197), (109, 110, 186, 185), (253, 77, 148, 282), (123, 124, 199, 200), (112, 109, 185, 187), (110, 111, 188, 186), (97, 98, 173, 174), (111, 112, 187, 188), (100, 97, 174, 175), (137, 138, 213, 214), (98, 99, 176, 173), (87, 88, 161, 162), (140, 137, 214, 215), (99, 100, 175, 176), (90, 87, 162, 163), (138, 139, 216, 213), (125, 126, 201, 202), (88, 89, 164, 161), (139, 140, 215, 216), (128, 125, 202, 203), (89, 90, 163, 164), (126, 127, 204, 201), (113, 114, 190, 189), (307, 79, 152, 315), (127, 128, 203, 204), (116, 113, 189, 191), (79, 80, 151, 152), (114, 115, 192, 190), (101, 102, 177, 178), (115, 116, 191, 192), (104, 101, 178, 179), (102, 103, 180, 177), (103, 104, 179, 180), (129, 130, 205, 206), (311, 92, 168, 319), (132, 129, 206, 207), (130, 131, 208, 205), (117, 118, 194, 193), (290, 82, 156, 296), (131, 132, 207, 208), (120, 117, 193, 195), (118, 119, 196, 194), (244, 226, 230, 257), (242, 241, 251, 252), (225, 243, 256, 231), (237, 220, 236, 235), (229, 228, 234, 245), (240, 239, 249, 250), (243, 242, 252, 256), (226, 229, 245, 230), (220, 240, 250, 236), (224, 225, 231, 233), (239, 244, 257, 249), (233, 231, 803, 804), (249, 257, 810, 805), (257, 230, 802, 810), (252, 251, 807, 808), (231, 256, 809, 803), (230, 245, 800, 802), (250, 249, 805, 806), (256, 252, 808, 809), (245, 234, 801, 800), (236, 250, 806, 811), (228, 224, 233, 234), (254, 253, 282, 281), (76, 254, 281, 145), (234, 233, 804, 801), (828, 829, 844, 845), (81, 289, 295, 153), (289, 290, 296, 295), (288, 287, 293, 294), (94, 291, 299, 169), (291, 292, 300, 299), (91, 310, 318, 166), (310, 311, 319, 318), (309, 308, 316, 317), (78, 306, 314, 150), (306, 307, 315, 314), (66, 217, 12, 18), (50, 42, 13, 21), (63, 64, 302, 9), (218, 27, 21, 13), (65, 66, 18, 304), (824, 825, 840, 841), (11, 17, 26, 219), (24, 52, 258, 259), (71, 68, 222, 39), (93, 170, 297), (24, 259, 72), (19, 30, 43, 74), (60, 56, 232, 61), (30, 19, 253, 254), (30, 254, 76), (19, 52, 68, 71), (276, 272, 69, 67), (838, 839, 854, 855), (30, 24, 72, 43), (52, 73, 258), (52, 19, 74, 73), (19, 77, 253), (304, 18, 78, 305), (29, 79, 307), (29, 286, 80, 79), (286, 29, 81, 287), (30, 82, 290), (30, 28, 288, 82), (219, 26, 88, 87), (27, 218, 90, 89), (218, 219, 87, 90), (18, 12, 91, 308), (320, 92, 311), (320, 29, 309, 92), (29, 320, 94, 93), (24, 95, 292), (61, 232, 106, 105), (232, 35, 107, 106), (39, 222, 130, 129), (222, 227, 131, 130), (227, 49, 132, 131), (49, 227, 134, 133), (227, 42, 135, 134), (42, 50, 136, 135), (35, 217, 139, 138), (217, 66, 140, 139), (75, 146, 279), (77, 255, 147, 148), (305, 78, 150, 149), (305, 149, 312), (308, 91, 166, 165), (308, 165, 316), (287, 81, 153, 154), (92, 309, 167, 168), (287, 154, 293), (43, 72, 141, 142), (82, 288, 155, 156), (43, 142, 248), (12, 217, 220, 237), (219, 218, 228, 229), (218, 13, 224, 228), (232, 56, 244, 239), (68, 52, 221, 241), (56, 11, 226, 244), (222, 68, 241, 242), (42, 227, 243, 225), (35, 232, 239, 240), (227, 222, 242, 243), (217, 35, 240, 220), (13, 42, 225, 224), (241, 221, 284, 251), (11, 219, 229, 226), (251, 284, 813, 807), (235, 236, 811, 814), (255, 75, 279, 280), (255, 280, 147), (74, 43, 248, 247), (74, 247, 143), (52, 24, 223, 221), (221, 223, 283, 284), (284, 283, 812, 813), (23, 273, 272, 276), (283, 246, 815, 812), (223, 238, 246, 283), (24, 320, 238, 223), (288, 294, 155), (30, 29, 93, 96), (320, 291, 94), (320, 24, 292, 291), (28, 286, 287, 288), (29, 289, 81), (29, 30, 290, 289), (96, 298, 171), (96, 93, 297, 298), (859, 861, 273, 23), (246, 235, 814, 815), (238, 237, 235, 246), (320, 12, 237, 238), (309, 317, 167), (80, 313, 151), (80, 305, 312, 313), (29, 18, 308, 309), (12, 310, 91), (12, 320, 311, 310), (286, 304, 305, 80), (18, 306, 78), (18, 29, 307, 306), (9, 302, 303, 301), (834, 835, 850, 851), (377, 383, 431, 425), (387, 415, 463, 435), (397, 395, 443, 445), (410, 393, 441, 458), (382, 380, 428, 430), (388, 414, 462, 436), (396, 397, 445, 444), (381, 378, 426, 429), (414, 386, 434, 462), (395, 394, 442, 443), (379, 381, 429, 427), (393, 392, 440, 441), (380, 379, 427, 428), (391, 389, 437, 439), (378, 376, 424, 426), (390, 391, 439, 438), (409, 407, 455, 457), (376, 377, 425, 424), (371, 370, 352, 353), (370, 372, 326, 352), (373, 374, 351, 350), (375, 373, 350, 327), (377, 376, 348, 349), (376, 378, 322, 348), (379, 380, 346, 347), (381, 379, 347, 323), (378, 381, 323, 322), (380, 382, 324, 346), (383, 377, 349, 325), (382, 383, 325, 324), (372, 375, 327, 326), (374, 384, 328, 351), (385, 371, 353, 329), (384, 385, 329, 328), (387, 386, 330, 331), (388, 389, 332, 363), (391, 390, 365, 333), (389, 391, 333, 332), (392, 393, 335, 334), (394, 395, 336, 355), (397, 396, 357, 337), (395, 397, 337, 336), (399, 398, 338, 339), (400, 401, 340, 367), (403, 402, 369, 341), (401, 403, 341, 340), (404, 405, 343, 342), (406, 407, 344, 359), (409, 408, 361, 345), (407, 409, 345, 344), (393, 410, 354, 335), (410, 394, 355, 354), (411, 392, 334, 356), (396, 411, 356, 357), (405, 412, 358, 343), (412, 406, 359, 358), (413, 404, 342, 360), (408, 413, 360, 361), (386, 414, 362, 330), (414, 388, 363, 362), (415, 387, 331, 364), (390, 415, 364, 365), (398, 416, 366, 338), (416, 400, 367, 366), (417, 399, 339, 368), (402, 417, 368, 369), (476, 474, 498, 500), (472, 470, 494, 496), (488, 486, 510, 512), (471, 473, 497, 495), (479, 481, 505, 503), (483, 485, 509, 507), (480, 478, 502, 504), (468, 467, 491, 492), (484, 482, 506, 508), (475, 477, 501, 499), (466, 469, 493, 490), (487, 489, 513, 511), (482, 484, 485, 483), (486, 488, 489, 487), (474, 476, 477, 475), (478, 480, 481, 479), (470, 472, 473, 471), (467, 468, 469, 466), (394, 410, 458, 442), (398, 399, 447, 446), (415, 390, 438, 463), (383, 382, 430, 431), (392, 411, 459, 440), (401, 400, 448, 449), (416, 398, 446, 464), (375, 372, 420, 423), (411, 396, 444, 459), (402, 403, 451, 450), (400, 416, 464, 448), (384, 374, 422, 432), (412, 405, 453, 460), (370, 371, 419, 418), (403, 401, 449, 451), (399, 417, 465, 447), (371, 385, 433, 419), (406, 412, 460, 454), (372, 370, 418, 420), (405, 404, 452, 453), (417, 402, 450, 465), (385, 384, 432, 433), (404, 413, 461, 452), (374, 373, 421, 422), (407, 406, 454, 455), (386, 387, 435, 434), (413, 408, 456, 461), (373, 375, 423, 421), (408, 409, 457, 456), (389, 388, 436, 437), (536, 534, 552, 554), (519, 521, 543, 542), (527, 529, 549, 547), (531, 533, 551, 550), (528, 526, 546, 548), (516, 515, 539, 540), (523, 525, 545, 544), (514, 517, 541, 538), (535, 537, 555, 553), (530, 532, 533, 531), (534, 536, 537, 535), (522, 524, 525, 523), (526, 528, 529, 527), (518, 520, 521, 519), (515, 516, 517, 514), (588, 591, 639, 636), (603, 602, 650, 651), (590, 589, 637, 638), (601, 603, 651, 649), (589, 588, 636, 637), (602, 600, 648, 650), (587, 586, 634, 635), (584, 585, 557, 556), (585, 586, 558, 557), (587, 584, 556, 559), (586, 587, 559, 558), (588, 589, 561, 560), (589, 590, 562, 561), (591, 588, 560, 563), (590, 591, 563, 562), (592, 593, 565, 564), (593, 594, 566, 565), (595, 592, 564, 567), (594, 595, 567, 566), (597, 596, 568, 569), (596, 598, 570, 568), (599, 597, 569, 571), (598, 599, 571, 570), (601, 600, 572, 573), (600, 602, 574, 572), (603, 601, 573, 575), (602, 603, 575, 574), (605, 604, 576, 577), (604, 606, 578, 576), (607, 605, 577, 579), (606, 607, 579, 578), (608, 609, 581, 580), (609, 610, 582, 581), (611, 608, 580, 583), (610, 611, 583, 582), (613, 612, 615, 614), (617, 616, 619, 618), (620, 621, 623, 622), (624, 625, 627, 626), (629, 628, 631, 630), (615, 612, 660, 663), (617, 618, 666, 665), (613, 614, 662, 661), (631, 628, 676, 679), (627, 625, 673, 675), (629, 630, 678, 677), (623, 621, 669, 671), (604, 605, 653, 652), (591, 590, 638, 639), (606, 604, 652, 654), (593, 592, 640, 641), (605, 607, 655, 653), (594, 593, 641, 642), (607, 606, 654, 655), (592, 595, 643, 640), (609, 608, 656, 657), (595, 594, 642, 643), (610, 609, 657, 658), (596, 597, 645, 644), (608, 611, 659, 656), (598, 596, 644, 646), (585, 584, 632, 633), (611, 610, 658, 659), (597, 599, 647, 645), (586, 585, 633, 634), (599, 598, 646, 647), (584, 587, 635, 632), (600, 601, 649, 648), (620, 622, 670, 668), (619, 616, 664, 667), (624, 626, 674, 672), (693, 692, 700, 701), (692, 695, 703, 700), (688, 689, 681, 680), (689, 690, 682, 681), (691, 688, 680, 683), (690, 691, 683, 682), (692, 693, 685, 684), (693, 694, 686, 685), (695, 692, 684, 687), (694, 695, 687, 686), (697, 696, 699, 698), (701, 700, 703, 702), (688, 691, 699, 696), (689, 688, 696, 697), (695, 694, 702, 703), (694, 693, 701, 702), (691, 690, 698, 699), (690, 689, 697, 698), (705, 704, 707, 706), (709, 708, 711, 710), (711, 708, 716, 719), (707, 704, 712, 715), (709, 710, 718, 717), (705, 706, 714, 713), (746, 745, 761, 762), (738, 737, 753, 754), (745, 744, 760, 761), (751, 750, 766, 767), (736, 737, 721, 720), (737, 738, 722, 721), (739, 736, 720, 723), (738, 739, 723, 722), (740, 741, 725, 724), (741, 742, 726, 725), (743, 740, 724, 727), (742, 743, 727, 726), (744, 745, 729, 728), (745, 746, 730, 729), (747, 744, 728, 731), (746, 747, 731, 730), (748, 749, 733, 732), (749, 750, 734, 733), (751, 748, 732, 735), (750, 751, 735, 734), (781, 780, 783, 782), (777, 776, 779, 778), (773, 772, 775, 774), (769, 768, 771, 770), (736, 739, 755, 752), (744, 747, 763, 760), (739, 738, 754, 755), (747, 746, 762, 763), (741, 740, 756, 757), (749, 748, 764, 765), (742, 741, 757, 758), (750, 749, 765, 766), (740, 743, 759, 756), (748, 751, 767, 764), (743, 742, 758, 759), (737, 736, 752, 753), (773, 774, 790, 789), (783, 780, 796, 799), (769, 770, 786, 785), (779, 776, 792, 795), (775, 772, 788, 791), (781, 782, 798, 797), (771, 768, 784, 787), (777, 778, 794, 793), (275, 262, 816, 821), (261, 260, 800, 801), (260, 262, 802, 800), (263, 264, 804, 803), (264, 261, 801, 804), (268, 269, 806, 805), (270, 271, 808, 807), (271, 274, 809, 808), (274, 263, 803, 809), (262, 275, 810, 802), (275, 268, 805, 810), (269, 266, 811, 806), (265, 285, 813, 812), (266, 321, 814, 811), (285, 270, 807, 813), (267, 265, 812, 815), (321, 267, 815, 814), (264, 263, 817, 818), (271, 270, 819, 820), (265, 267, 823, 822), (53, 272, 827, 826), (272, 273, 824, 827), (302, 64, 828, 831), (272, 53, 833, 832), (69, 272, 832, 835), (857, 303, 839, 838), (303, 302, 836, 839), (827, 824, 841, 842), (832, 833, 848, 849), (831, 828, 845, 846), (836, 837, 852, 853), (825, 826, 843, 840), (835, 832, 849, 850), (829, 830, 847, 844), (839, 836, 853, 854), (826, 827, 842, 843), (833, 834, 851, 848), (830, 831, 846, 847), (837, 838, 855, 852), (861, 863, 856, 273), (303, 857, 862, 860), (863, 861, 867, 869), (301, 303, 860, 858), (861, 859, 865, 867), (273, 856, 825, 824), (866, 868, 869, 867), (864, 866, 867, 865), (862, 863, 869, 868), (858, 860, 866, 864), (860, 862, 868, 866), (913, 911, 910, 912), (875, 909, 906, 874), (881, 879, 878, 880), (879, 875, 874, 878), (883, 885, 884, 882), (889, 887, 886, 888), (887, 883, 882, 886), (891, 893, 892, 890), (897, 895, 894, 896), (895, 891, 890, 894), (901, 905, 904, 900), (905, 903, 902, 904), (903, 899, 898, 902), (876, 917, 914, 877), (908, 881, 880, 907), (911, 876, 877, 910), (916, 913, 912, 915), (919, 921, 920, 918), (925, 924, 934, 933), (925, 923, 922, 924), (927, 919, 918, 928), (929, 930, 924, 922), (931, 923, 943, 945), (925, 933, 947, 942), (918, 920, 926, 928), (931, 927, 928, 929), (923, 931, 929, 922), (921, 919, 940, 941), (928, 926, 930, 929), (932, 933, 934, 935), (924, 930, 935, 934), (923, 925, 942, 943), (936, 939, 938, 937), (936, 921, 941, 948), (926, 920, 937, 938), (920, 921, 936, 937), (941, 940, 950, 951), (947, 946, 958, 959), (940, 944, 955, 950), (949, 948, 960, 961), (927, 931, 945, 944), (939, 936, 948, 949), (933, 932, 946, 947), (919, 927, 944, 940), (955, 956, 951, 950), (957, 952, 956, 955), (954, 953, 952, 957), (952, 953, 959, 958), (951, 956, 961, 960), (942, 947, 959, 953), (945, 943, 954, 957), (948, 941, 951, 960), (944, 945, 957, 955), (943, 942, 953, 954), (32, 25, 15, 20), (27, 32, 20, 21), (51, 50, 21, 20), (47, 51, 20, 15), (17, 16, 31, 26), (69, 70, 38, 36), (59, 60, 61, 62), (57, 59, 62, 58), (36, 38, 48, 46), (46, 48, 51, 47), (53, 19, 71, 70), (37, 41, 65, 64), (41, 40, 66, 65), (26, 31, 84, 83), (31, 32, 85, 84), (32, 27, 86, 85), (62, 61, 102, 101), (40, 41, 104, 103), (41, 62, 101, 104), (14, 16, 118, 117), (16, 59, 119, 118), (59, 57, 120, 119), (50, 51, 128, 127), (51, 48, 125, 128), (53, 28, 75, 255), (19, 53, 255, 77), (863, 28, 856), (856, 28, 825), (28, 53, 826, 825), (64, 65, 829, 828), (65, 304, 830, 829), (304, 302, 831, 830), (53, 70, 834, 833), (70, 69, 835, 834), (302, 304, 837, 836), (304, 286, 838, 837), (286, 28, 863, 862), (857, 286, 862), (286, 857, 838), (262, 260, 816), (268, 275, 821, 871), (266, 269, 872, 873), (261, 264, 818), (285, 265, 822), (269, 268, 871, 872), (321, 266, 873, 823), (270, 285, 822, 819), (274, 271, 820, 870), (263, 274, 870, 817), (260, 261, 818, 816), (267, 321, 823), (873, 819, 822, 823), (816, 818, 817, 821), (821, 817, 870, 871), (871, 870, 820, 872), (872, 820, 819, 873), (14, 8, 22, 25), (25, 967, 966, 14), (32, 965, 967, 25), (14, 966, 968, 16), (970, 962, 31), (32, 964, 965), (963, 964, 32, 31), (962, 963, 31), (968, 969, 16), (969, 970, 31, 16), (973, 972, 981), (1468, 1470, 1466, 1464), (1463, 1465, 1469, 1467), (966, 967, 977, 976), (968, 966, 976, 978), (967, 965, 975, 977), (1470, 1468, 1467, 1469), (1466, 1470, 1469, 1465), (1464, 1466, 1465, 1463), (972, 980, 981), (980, 979, 981), (979, 978, 981), (978, 976, 981), (976, 977, 981), (977, 975, 981), (975, 974, 981), (974, 973, 981), (989, 994, 983, 971), (995, 996, 1008, 1007), (997, 1000, 985, 987), (995, 998, 999, 996), (988, 986, 998, 995), (986, 988, 984, 982), (996, 999, 1000, 997), (984, 988, 995, 992), (996, 997, 1003, 1008), (992, 995, 1007, 1005), (982, 984, 992, 991), (991, 992, 993, 990), (990, 993, 994, 989), (1008, 1003, 1011, 1014), (1005, 1007, 1008, 1006), (1006, 1008, 1014, 1013), (994, 993, 1006, 1001), (993, 992, 1005, 1006), (1026, 1024, 1023, 1025), (997, 987, 1004, 1003), (983, 994, 1001, 1002), (1009, 1011, 1017, 1015), (1013, 1014, 1011, 1009), (1001, 1006, 1013, 1009), (1022, 1026, 1025, 1021), (1003, 1004, 1012, 1011), (1002, 1001, 1009, 1010), (1015, 1017, 1018, 1016), (1011, 1012, 1018, 1017), (1010, 1009, 1015, 1016), (1024, 1020, 1019, 1023), (1019, 1021, 1025, 1023), (1024, 1026, 1022, 1020), (1034, 1032, 1031, 1033), (1030, 1034, 1033, 1029), (1032, 1028, 1027, 1031), (1027, 1029, 1033, 1031), (1032, 1034, 1030, 1028), (1042, 1040, 1039, 1041), (1038, 1042, 1041, 1037), (1040, 1036, 1035, 1039), (1035, 1037, 1041, 1039), (1040, 1042, 1038, 1036), (1050, 1048, 1047, 1049), (1046, 1050, 1049, 1045), (1048, 1044, 1043, 1047), (1043, 1045, 1049, 1047), (1048, 1050, 1046, 1044), (1058, 1056, 1055, 1057), (1054, 1058, 1057, 1053), (1056, 1052, 1051, 1055), (1051, 1053, 1057, 1055), (1056, 1058, 1054, 1052), (1066, 1064, 1063, 1065), (1062, 1066, 1065, 1061), (1064, 1060, 1059, 1063), (1059, 1061, 1065, 1063), (1064, 1066, 1062, 1060), (1097, 1072, 1071, 1098), (1070, 1074, 1073, 1069), (1072, 1068, 1067, 1071), (1096, 1069, 1073, 1098), (1097, 1074, 1070, 1095), (1101, 1080, 1079, 1102), (1078, 1082, 1081, 1077), (1080, 1076, 1075, 1079), (1100, 1077, 1081, 1102), (1101, 1082, 1078, 1099), (1093, 1088, 1087, 1094), (1086, 1090, 1089, 1085), (1088, 1084, 1083, 1087), (1092, 1085, 1089, 1094), (1093, 1090, 1086, 1091), (1088, 1093, 1091, 1084), (1083, 1092, 1094, 1087), (1090, 1093, 1094, 1089), (1072, 1097, 1095, 1068), (1067, 1096, 1098, 1071), (1074, 1097, 1098, 1073), (1080, 1101, 1099, 1076), (1075, 1100, 1102, 1079), (1082, 1101, 1102, 1081), (1110, 1108, 1107, 1109), (1106, 1110, 1109, 1105), (1108, 1104, 1103, 1107), (1103, 1105, 1109, 1107), (1108, 1110, 1106, 1104), (1121, 1116, 1115, 1122), (1114, 1118, 1117, 1113), (1116, 1112, 1111, 1115), (1120, 1113, 1117, 1122), (1121, 1118, 1114, 1119), (1116, 1121, 1119, 1112), (1111, 1120, 1122, 1115), (1118, 1121, 1122, 1117), (1135, 1138, 1123, 1134), (1136, 1139, 1138, 1135), (1126, 1131, 1132, 1125), (1137, 1140, 1139, 1136), (1127, 1130, 1131, 1126), (1124, 1133, 1140, 1137), (1128, 1129, 1130, 1127), (1125, 1132, 1133, 1124), (1135, 1147, 1148, 1136), (1134, 1146, 1147, 1135), (1125, 1142, 1143, 1126), (1127, 1144, 1145, 1128), (1137, 1149, 1141, 1124), (1126, 1143, 1144, 1127), (1136, 1148, 1149, 1137), (1124, 1141, 1142, 1125), (1144, 1153, 1154, 1145), (1142, 1151, 1152, 1143), (1148, 1157, 1158, 1149), (1146, 1155, 1156, 1147), (1143, 1152, 1153, 1144), (1141, 1150, 1151, 1142), (1149, 1158, 1150, 1141), (1147, 1156, 1157, 1148), (1160, 1162, 1161, 1159), (1166, 1164, 1163, 1165), (1164, 1160, 1159, 1163), (1159, 1161, 1165, 1163), (1164, 1166, 1162, 1160), (1134, 1123, 1155, 1146), (1129, 1128, 1145, 1154), (1179, 1182, 1167, 1178), (1180, 1183, 1182, 1179), (1170, 1175, 1176, 1169), (1181, 1184, 1183, 1180), (1171, 1174, 1175, 1170), (1168, 1177, 1184, 1181), (1172, 1173, 1174, 1171), (1169, 1176, 1177, 1168), (1179, 1191, 1192, 1180), (1178, 1190, 1191, 1179), (1169, 1186, 1187, 1170), (1171, 1188, 1189, 1172), (1181, 1193, 1185, 1168), (1170, 1187, 1188, 1171), (1180, 1192, 1193, 1181), (1168, 1185, 1186, 1169), (1188, 1197, 1198, 1189), (1186, 1195, 1196, 1187), (1192, 1201, 1202, 1193), (1190, 1199, 1200, 1191), (1187, 1196, 1197, 1188), (1185, 1194, 1195, 1186), (1193, 1202, 1194, 1185), (1191, 1200, 1201, 1192), (1204, 1206, 1205, 1203), (1210, 1208, 1207, 1209), (1208, 1204, 1203, 1207), (1203, 1205, 1209, 1207), (1208, 1210, 1206, 1204), (1178, 1167, 1199, 1190), (1173, 1172, 1189, 1198), (1223, 1226, 1211, 1222), (1224, 1227, 1226, 1223), (1214, 1219, 1220, 1213), (1225, 1228, 1227, 1224), (1215, 1218, 1219, 1214), (1212, 1221, 1228, 1225), (1216, 1217, 1218, 1215), (1213, 1220, 1221, 1212), (1223, 1235, 1236, 1224), (1222, 1234, 1235, 1223), (1213, 1230, 1231, 1214), (1215, 1232, 1233, 1216), (1225, 1237, 1229, 1212), (1214, 1231, 1232, 1215), (1224, 1236, 1237, 1225), (1212, 1229, 1230, 1213), (1232, 1241, 1242, 1233), (1230, 1239, 1240, 1231), (1236, 1245, 1246, 1237), (1234, 1243, 1244, 1235), (1231, 1240, 1241, 1232), (1229, 1238, 1239, 1230), (1237, 1246, 1238, 1229), (1235, 1244, 1245, 1236), (1248, 1250, 1249, 1247), (1254, 1252, 1251, 1253), (1252, 1248, 1247, 1251), (1247, 1249, 1253, 1251), (1252, 1254, 1250, 1248), (1222, 1211, 1243, 1234), (1217, 1216, 1233, 1242), (1267, 1270, 1255, 1266), (1268, 1271, 1270, 1267), (1258, 1263, 1264, 1257), (1269, 1272, 1271, 1268), (1259, 1262, 1263, 1258), (1256, 1265, 1272, 1269), (1260, 1261, 1262, 1259), (1257, 1264, 1265, 1256), (1267, 1279, 1280, 1268), (1266, 1278, 1279, 1267), (1257, 1274, 1275, 1258), (1259, 1276, 1277, 1260), (1269, 1281, 1273, 1256), (1258, 1275, 1276, 1259), (1268, 1280, 1281, 1269), (1256, 1273, 1274, 1257), (1276, 1285, 1286, 1277), (1274, 1283, 1284, 1275), (1280, 1289, 1290, 1281), (1278, 1287, 1288, 1279), (1275, 1284, 1285, 1276), (1273, 1282, 1283, 1274), (1281, 1290, 1282, 1273), (1279, 1288, 1289, 1280), (1292, 1294, 1293, 1291), (1298, 1296, 1295, 1297), (1296, 1292, 1291, 1295), (1291, 1293, 1297, 1295), (1296, 1298, 1294, 1292), (1266, 1255, 1287, 1278), (1261, 1260, 1277, 1286), (1311, 1314, 1299, 1310), (1312, 1315, 1314, 1311), (1302, 1307, 1308, 1301), (1313, 1316, 1315, 1312), (1303, 1306, 1307, 1302), (1300, 1309, 1316, 1313), (1304, 1305, 1306, 1303), (1301, 1308, 1309, 1300), (1311, 1323, 1324, 1312), (1310, 1322, 1323, 1311), (1301, 1318, 1319, 1302), (1303, 1320, 1321, 1304), (1313, 1325, 1317, 1300), (1302, 1319, 1320, 1303), (1312, 1324, 1325, 1313), (1300, 1317, 1318, 1301), (1320, 1329, 1330, 1321), (1318, 1327, 1328, 1319), (1324, 1333, 1334, 1325), (1322, 1331, 1332, 1323), (1319, 1328, 1329, 1320), (1317, 1326, 1327, 1318), (1325, 1334, 1326, 1317), (1323, 1332, 1333, 1324), (1336, 1338, 1337, 1335), (1342, 1340, 1339, 1341), (1340, 1336, 1335, 1339), (1335, 1337, 1341, 1339), (1340, 1342, 1338, 1336), (1310, 1299, 1331, 1322), (1305, 1304, 1321, 1330), (1355, 1358, 1343, 1354), (1356, 1359, 1358, 1355), (1346, 1351, 1352, 1345), (1357, 1360, 1359, 1356), (1347, 1350, 1351, 1346), (1344, 1353, 1360, 1357), (1348, 1349, 1350, 1347), (1345, 1352, 1353, 1344), (1355, 1367, 1368, 1356), (1354, 1366, 1367, 1355), (1345, 1362, 1363, 1346), (1347, 1364, 1365, 1348), (1357, 1369, 1361, 1344), (1346, 1363, 1364, 1347), (1356, 1368, 1369, 1357), (1344, 1361, 1362, 1345), (1364, 1373, 1374, 1365), (1362, 1371, 1372, 1363), (1368, 1377, 1378, 1369), (1366, 1375, 1376, 1367), (1363, 1372, 1373, 1364), (1361, 1370, 1371, 1362), (1369, 1378, 1370, 1361), (1367, 1376, 1377, 1368), (1380, 1382, 1381, 1379), (1386, 1384, 1383, 1385), (1384, 1380, 1379, 1383), (1379, 1381, 1385, 1383), (1384, 1386, 1382, 1380), (1354, 1343, 1375, 1366), (1349, 1348, 1365, 1374), (1427, 1429, 1430, 1428), (1431, 1433, 1434, 1432), (1417, 1415, 1416, 1418), (1413, 1411, 1412, 1414), (1426, 1425, 1423, 1424), (1422, 1421, 1419, 1420), (1387, 1388, 1422, 1420), (1406, 1404, 1428, 1430), (1400, 1399, 1413, 1414), (1404, 1403, 1427, 1428), (1389, 1390, 1419, 1421), (1397, 1398, 1416, 1415), (1405, 1406, 1430, 1429), (1392, 1391, 1426, 1424), (1396, 1395, 1417, 1418), (1408, 1407, 1431, 1432), (1393, 1394, 1423, 1425), (1390, 1387, 1420, 1419), (1409, 1410, 1434, 1433), (1399, 1401, 1411, 1413), (1388, 1389, 1421, 1422), (1407, 1409, 1433, 1431), (1402, 1400, 1414, 1412), (1394, 1392, 1424, 1423), (1410, 1408, 1432, 1434), (1395, 1397, 1415, 1417), (1391, 1393, 1425, 1426), (1403, 1405, 1429, 1427), (1401, 1402, 1412, 1411), (1398, 1396, 1418, 1416), (1436, 1435, 1442, 1443), (1437, 1436, 1443, 1444), (1438, 1437, 1444, 1445), (1440, 1439, 1446, 1447), (1441, 1440, 1447, 1448), (1435, 1441, 1448, 1442), (1439, 1440, 1454, 1453), (1436, 1437, 1451, 1450), (1440, 1441, 1455, 1454), (1437, 1438, 1452, 1451), (1435, 1436, 1450, 1449), (1441, 1435, 1449, 1455), (1454, 1455, 1462, 1461), (1451, 1452, 1459, 1458), (1449, 1450, 1457, 1456), (1455, 1449, 1456, 1462), (1453, 1454, 1461, 1460), (1450, 1451, 1458, 1457), (1445, 1459, 1452, 1438), (1439, 1453, 1460, 1446)])
me_cube.materials.append(mat_material)
me_cube.use_remesh_preserve_volume = False
me_cube.use_remesh_preserve_attributes = False
me_cube.use_mirror_vertex_groups = False
me_cube.update()

# ---- objects
ob_cube_001 = bpy.data.objects.new('Cube.001', me_cube_001)
ob_cube = bpy.data.objects.new('Cube', me_cube)
ob_lamp = bpy.data.objects.new('Lamp', light_lamp)
ob_camera = bpy.data.objects.new('Camera', cam_camera)

# ---- transforms, parenting, visibility, modifiers, constraints
ob_cube_001.location = (0.0, 0.0, 0.0)
ob_cube_001.lock_rotations_4d = False
ob_cube_001.empty_display_type = 'ARROWS'
ob_cube_001.show_wire = True
ob_cube_001.lineart.crease_threshold = 0.0
ob_cube.location = (0.0, 0.0, 0.0)
ob_cube.lock_rotations_4d = False
ob_cube.empty_display_type = 'ARROWS'
ob_cube.show_wire = True
ob_cube.lineart.crease_threshold = 0.0
ob_lamp.location = (4.076, 1.005, 5.904)
ob_lamp.rotation_euler = (0.6503, 0.05522, 1.866)
ob_lamp.lock_rotations_4d = False
ob_lamp.empty_display_type = 'ARROWS'
ob_lamp.color = (0.0, 0.0, 0.0, 0.0)
ob_lamp.lineart.crease_threshold = 0.0
ob_camera.location = (7.481, -6.508, 5.344)
ob_camera.rotation_euler = (1.109, 0.01082, 0.8149)
ob_camera.lock_rotations_4d = False
ob_camera.empty_display_type = 'ARROWS'
ob_camera.color = (0.0, 0.0, 0.0, 0.0)
ob_camera.display_type = 'WIRE'
ob_camera.lineart.crease_threshold = 0.0

# ---- collection membership
col_collection_1.objects.link(ob_cube_001)
col_collection_1.objects.link(ob_cube)
col_collection_1.objects.link(ob_lamp)
col_collection_1.objects.link(ob_camera)

# ---- scene / render settings (as saved in the file)
scene.camera = ob_camera
scene.frame_start = 1; scene.frame_end = 250; scene.frame_set(1)
scene.render.engine = 'BLENDER_EEVEE_NEXT'
scene.render.resolution_percentage = 50
scene.render.dither_intensity = 0.0
scene.cycles.use_denoising = False
scene.cycles.samples = 10
scene.cycles.sampling_pattern = 'TABULATED_SOBOL'
scene.cycles.light_sampling_threshold = 0.0
scene.cycles.use_adaptive_sampling = False
scene.cycles.use_light_tree = False
scene.cycles.blur_glossy = 0.0
scene.cycles.pixel_filter_type = 'GAUSSIAN'
scene.cycles.sample_clamp_indirect = 0.0
scene.view_settings.view_transform = 'Standard'
bpy.context.view_layer.update()
